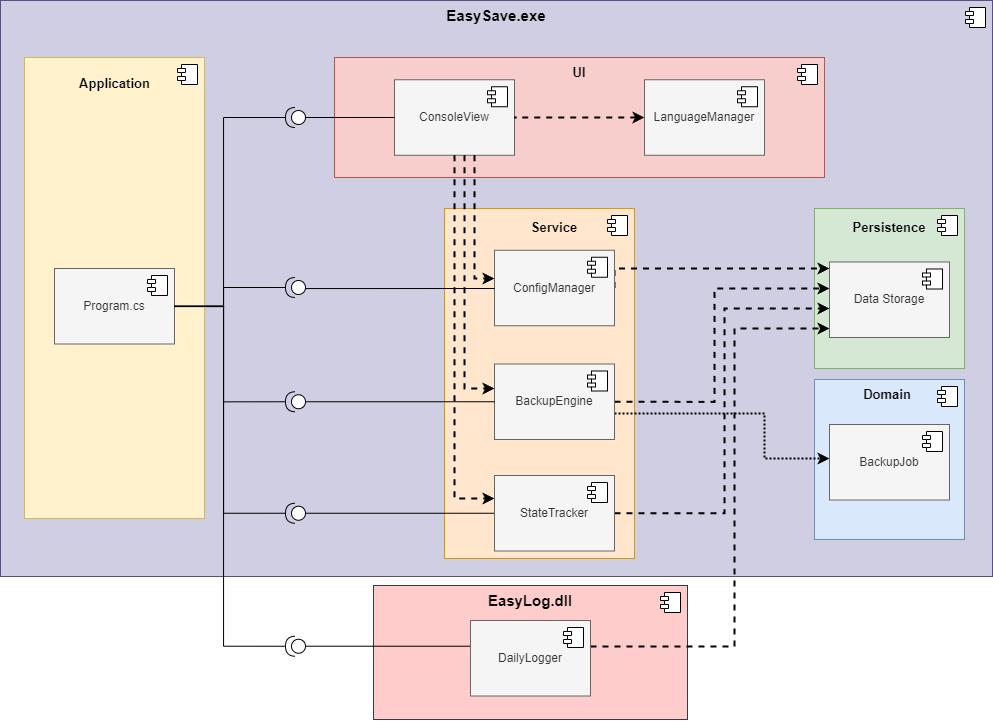

The diagram above was exported from draw.io. Its source (the exported page's mxGraphModel, read from the mxfile embedded in the PNG):
<mxGraphModel dx="362" dy="735" grid="0" gridSize="10" guides="1" tooltips="1" connect="1" arrows="1" fold="1" page="0" pageScale="1" pageWidth="827" pageHeight="1169" math="0" shadow="0">
  <root>
    <mxCell id="0" />
    <mxCell id="1" parent="0" />
    <mxCell id="m-_rC3oRwkbyYeE7sGcO-6" value="&lt;b&gt;&lt;font style=&quot;font-size: 15px;&quot;&gt;EasyLog.dll&lt;/font&gt;&lt;/b&gt;" style="html=1;dropTarget=0;whiteSpace=wrap;fillColor=#ffcccc;strokeColor=#36393d;verticalAlign=top;" vertex="1" parent="1">
      <mxGeometry x="1319" y="897" width="314" height="134" as="geometry" />
    </mxCell>
    <mxCell id="m-_rC3oRwkbyYeE7sGcO-7" value="" style="shape=module;jettyWidth=8;jettyHeight=4;" vertex="1" parent="m-_rC3oRwkbyYeE7sGcO-6">
      <mxGeometry x="1" width="20" height="20" relative="1" as="geometry">
        <mxPoint x="-27" y="7" as="offset" />
      </mxGeometry>
    </mxCell>
    <mxCell id="m-_rC3oRwkbyYeE7sGcO-3" value="&lt;b&gt;&lt;font style=&quot;font-size: 15px;&quot;&gt;EasySave.exe&lt;/font&gt;&lt;/b&gt;" style="html=1;dropTarget=0;whiteSpace=wrap;fillColor=#d0cee2;verticalAlign=top;strokeColor=#56517e;" vertex="1" parent="1">
      <mxGeometry x="946" y="312" width="992" height="576" as="geometry" />
    </mxCell>
    <mxCell id="m-_rC3oRwkbyYeE7sGcO-4" value="" style="shape=module;jettyWidth=8;jettyHeight=4;" vertex="1" parent="m-_rC3oRwkbyYeE7sGcO-3">
      <mxGeometry x="1" width="20" height="20" relative="1" as="geometry">
        <mxPoint x="-27" y="7" as="offset" />
      </mxGeometry>
    </mxCell>
    <mxCell id="Q9SS50ZDlYyH04jcrmSG-119" value="" style="html=1;dropTarget=0;whiteSpace=wrap;fillColor=#dae8fc;strokeColor=#6c8ebf;" parent="1" vertex="1">
      <mxGeometry x="1760" y="691" width="150" height="160" as="geometry" />
    </mxCell>
    <mxCell id="Q9SS50ZDlYyH04jcrmSG-120" value="" style="shape=module;jettyWidth=8;jettyHeight=4;" parent="Q9SS50ZDlYyH04jcrmSG-119" vertex="1">
      <mxGeometry x="1" width="20" height="20" relative="1" as="geometry">
        <mxPoint x="-27" y="7" as="offset" />
      </mxGeometry>
    </mxCell>
    <mxCell id="Q9SS50ZDlYyH04jcrmSG-115" value="" style="html=1;dropTarget=0;whiteSpace=wrap;fillColor=#d5e8d4;strokeColor=#82b366;" parent="1" vertex="1">
      <mxGeometry x="1760" y="520" width="150" height="160" as="geometry" />
    </mxCell>
    <mxCell id="Q9SS50ZDlYyH04jcrmSG-116" value="" style="shape=module;jettyWidth=8;jettyHeight=4;" parent="Q9SS50ZDlYyH04jcrmSG-115" vertex="1">
      <mxGeometry x="1" width="20" height="20" relative="1" as="geometry">
        <mxPoint x="-27" y="7" as="offset" />
      </mxGeometry>
    </mxCell>
    <mxCell id="Q9SS50ZDlYyH04jcrmSG-92" value="" style="html=1;dropTarget=0;whiteSpace=wrap;fillColor=#fff2cc;strokeColor=#d6b656;" parent="1" vertex="1">
      <mxGeometry x="970" y="369" width="180" height="461" as="geometry" />
    </mxCell>
    <mxCell id="Q9SS50ZDlYyH04jcrmSG-93" value="" style="shape=module;jettyWidth=8;jettyHeight=4;" parent="Q9SS50ZDlYyH04jcrmSG-92" vertex="1">
      <mxGeometry x="1" width="20" height="20" relative="1" as="geometry">
        <mxPoint x="-27" y="7" as="offset" />
      </mxGeometry>
    </mxCell>
    <mxCell id="Q9SS50ZDlYyH04jcrmSG-96" value="Program.cs" style="html=1;dropTarget=0;whiteSpace=wrap;fillColor=#f5f5f5;fontColor=#333333;strokeColor=#666666;" parent="1" vertex="1">
      <mxGeometry x="1000" y="580" width="120" height="75.5" as="geometry" />
    </mxCell>
    <mxCell id="Q9SS50ZDlYyH04jcrmSG-97" value="" style="shape=module;jettyWidth=8;jettyHeight=4;" parent="Q9SS50ZDlYyH04jcrmSG-96" vertex="1">
      <mxGeometry x="1" width="20" height="20" relative="1" as="geometry">
        <mxPoint x="-27" y="7" as="offset" />
      </mxGeometry>
    </mxCell>
    <mxCell id="Q9SS50ZDlYyH04jcrmSG-98" value="Application" style="text;align=center;fontStyle=1;verticalAlign=middle;spacingLeft=3;spacingRight=3;strokeColor=none;rotatable=0;points=[[0,0.5],[1,0.5]];portConstraint=eastwest;html=1;fontSize=13;" parent="1" vertex="1">
      <mxGeometry x="1020" y="382" width="80" height="26" as="geometry" />
    </mxCell>
    <mxCell id="Q9SS50ZDlYyH04jcrmSG-99" value="" style="html=1;dropTarget=0;whiteSpace=wrap;fillColor=#f8cecc;strokeColor=#b85450;" parent="1" vertex="1">
      <mxGeometry x="1280" y="369" width="490" height="120" as="geometry" />
    </mxCell>
    <mxCell id="Q9SS50ZDlYyH04jcrmSG-100" value="" style="shape=module;jettyWidth=8;jettyHeight=4;" parent="Q9SS50ZDlYyH04jcrmSG-99" vertex="1">
      <mxGeometry x="1" width="20" height="20" relative="1" as="geometry">
        <mxPoint x="-27" y="7" as="offset" />
      </mxGeometry>
    </mxCell>
    <mxCell id="Q9SS50ZDlYyH04jcrmSG-101" value="ConsoleView" style="html=1;dropTarget=0;whiteSpace=wrap;fillColor=#f5f5f5;fontColor=#333333;strokeColor=#666666;" parent="1" vertex="1">
      <mxGeometry x="1340" y="391.25" width="120" height="75.5" as="geometry" />
    </mxCell>
    <mxCell id="Q9SS50ZDlYyH04jcrmSG-102" value="" style="shape=module;jettyWidth=8;jettyHeight=4;" parent="Q9SS50ZDlYyH04jcrmSG-101" vertex="1">
      <mxGeometry x="1" width="20" height="20" relative="1" as="geometry">
        <mxPoint x="-27" y="7" as="offset" />
      </mxGeometry>
    </mxCell>
    <mxCell id="Q9SS50ZDlYyH04jcrmSG-103" value="LanguageManager" style="html=1;dropTarget=0;whiteSpace=wrap;fillColor=#f5f5f5;fontColor=#333333;strokeColor=#666666;" parent="1" vertex="1">
      <mxGeometry x="1590" y="391.25" width="120" height="75.5" as="geometry" />
    </mxCell>
    <mxCell id="Q9SS50ZDlYyH04jcrmSG-104" value="" style="shape=module;jettyWidth=8;jettyHeight=4;" parent="Q9SS50ZDlYyH04jcrmSG-103" vertex="1">
      <mxGeometry x="1" width="20" height="20" relative="1" as="geometry">
        <mxPoint x="-27" y="7" as="offset" />
      </mxGeometry>
    </mxCell>
    <mxCell id="Q9SS50ZDlYyH04jcrmSG-105" value="" style="html=1;dropTarget=0;whiteSpace=wrap;fillColor=#ffe6cc;strokeColor=#d79b00;" parent="1" vertex="1">
      <mxGeometry x="1390" y="520" width="190" height="350" as="geometry" />
    </mxCell>
    <mxCell id="Q9SS50ZDlYyH04jcrmSG-106" value="" style="shape=module;jettyWidth=8;jettyHeight=4;" parent="Q9SS50ZDlYyH04jcrmSG-105" vertex="1">
      <mxGeometry x="1" width="20" height="20" relative="1" as="geometry">
        <mxPoint x="-27" y="7" as="offset" />
      </mxGeometry>
    </mxCell>
    <mxCell id="Q9SS50ZDlYyH04jcrmSG-154" style="rounded=0;orthogonalLoop=1;jettySize=auto;html=1;exitX=1;exitY=0.5;exitDx=0;exitDy=0;dashed=1;edgeStyle=orthogonalEdgeStyle;strokeWidth=2;" parent="1" source="Q9SS50ZDlYyH04jcrmSG-107" target="Q9SS50ZDlYyH04jcrmSG-117" edge="1">
      <mxGeometry relative="1" as="geometry">
        <Array as="points">
          <mxPoint x="1560" y="580" />
        </Array>
      </mxGeometry>
    </mxCell>
    <mxCell id="Q9SS50ZDlYyH04jcrmSG-107" value="ConfigManager" style="html=1;dropTarget=0;whiteSpace=wrap;fillColor=#f5f5f5;fontColor=#333333;strokeColor=#666666;" parent="1" vertex="1">
      <mxGeometry x="1440" y="561.75" width="120" height="75.5" as="geometry" />
    </mxCell>
    <mxCell id="Q9SS50ZDlYyH04jcrmSG-108" value="" style="shape=module;jettyWidth=8;jettyHeight=4;" parent="Q9SS50ZDlYyH04jcrmSG-107" vertex="1">
      <mxGeometry x="1" width="20" height="20" relative="1" as="geometry">
        <mxPoint x="-27" y="7" as="offset" />
      </mxGeometry>
    </mxCell>
    <mxCell id="Q9SS50ZDlYyH04jcrmSG-155" style="rounded=0;orthogonalLoop=1;jettySize=auto;html=1;exitX=1;exitY=0.5;exitDx=0;exitDy=0;dashed=1;edgeStyle=orthogonalEdgeStyle;strokeWidth=2;" parent="1" source="Q9SS50ZDlYyH04jcrmSG-109" target="Q9SS50ZDlYyH04jcrmSG-117" edge="1">
      <mxGeometry relative="1" as="geometry">
        <Array as="points">
          <mxPoint x="1660" y="713" />
          <mxPoint x="1660" y="600" />
        </Array>
      </mxGeometry>
    </mxCell>
    <mxCell id="Q9SS50ZDlYyH04jcrmSG-158" style="rounded=0;orthogonalLoop=1;jettySize=auto;html=1;dashed=1;edgeStyle=orthogonalEdgeStyle;strokeWidth=2;dashPattern=1 1;" parent="1" source="Q9SS50ZDlYyH04jcrmSG-109" target="Q9SS50ZDlYyH04jcrmSG-121" edge="1">
      <mxGeometry relative="1" as="geometry">
        <Array as="points">
          <mxPoint x="1710" y="725" />
          <mxPoint x="1710" y="770" />
        </Array>
      </mxGeometry>
    </mxCell>
    <mxCell id="Q9SS50ZDlYyH04jcrmSG-109" value="BackupEngine" style="html=1;dropTarget=0;whiteSpace=wrap;fillColor=#f5f5f5;fontColor=#333333;strokeColor=#666666;" parent="1" vertex="1">
      <mxGeometry x="1440" y="675.5" width="120" height="75.5" as="geometry" />
    </mxCell>
    <mxCell id="Q9SS50ZDlYyH04jcrmSG-110" value="" style="shape=module;jettyWidth=8;jettyHeight=4;" parent="Q9SS50ZDlYyH04jcrmSG-109" vertex="1">
      <mxGeometry x="1" width="20" height="20" relative="1" as="geometry">
        <mxPoint x="-27" y="7" as="offset" />
      </mxGeometry>
    </mxCell>
    <mxCell id="Q9SS50ZDlYyH04jcrmSG-131" style="rounded=0;orthogonalLoop=1;jettySize=auto;html=1;exitX=0;exitY=0.5;exitDx=0;exitDy=0;entryX=0;entryY=0.5;entryDx=0;entryDy=0;entryPerimeter=0;endArrow=none;endFill=0;edgeStyle=orthogonalEdgeStyle;" parent="1" source="Q9SS50ZDlYyH04jcrmSG-111" target="Q9SS50ZDlYyH04jcrmSG-125" edge="1">
      <mxGeometry relative="1" as="geometry" />
    </mxCell>
    <mxCell id="Q9SS50ZDlYyH04jcrmSG-156" style="rounded=0;orthogonalLoop=1;jettySize=auto;html=1;exitX=1;exitY=0.5;exitDx=0;exitDy=0;dashed=1;edgeStyle=orthogonalEdgeStyle;strokeWidth=2;" parent="1" source="Q9SS50ZDlYyH04jcrmSG-111" target="Q9SS50ZDlYyH04jcrmSG-117" edge="1">
      <mxGeometry relative="1" as="geometry">
        <Array as="points">
          <mxPoint x="1670" y="825" />
          <mxPoint x="1670" y="620" />
        </Array>
      </mxGeometry>
    </mxCell>
    <mxCell id="Q9SS50ZDlYyH04jcrmSG-111" value="StateTracker" style="html=1;dropTarget=0;whiteSpace=wrap;fillColor=#f5f5f5;fontColor=#333333;strokeColor=#666666;" parent="1" vertex="1">
      <mxGeometry x="1440" y="787" width="120" height="75.5" as="geometry" />
    </mxCell>
    <mxCell id="Q9SS50ZDlYyH04jcrmSG-112" value="" style="shape=module;jettyWidth=8;jettyHeight=4;" parent="Q9SS50ZDlYyH04jcrmSG-111" vertex="1">
      <mxGeometry x="1" width="20" height="20" relative="1" as="geometry">
        <mxPoint x="-27" y="7" as="offset" />
      </mxGeometry>
    </mxCell>
    <mxCell id="Q9SS50ZDlYyH04jcrmSG-132" style="rounded=0;orthogonalLoop=1;jettySize=auto;html=1;exitX=0;exitY=0.5;exitDx=0;exitDy=0;entryX=0;entryY=0.5;entryDx=0;entryDy=0;entryPerimeter=0;endArrow=none;endFill=0;edgeStyle=orthogonalEdgeStyle;" parent="1" source="Q9SS50ZDlYyH04jcrmSG-113" target="Q9SS50ZDlYyH04jcrmSG-126" edge="1">
      <mxGeometry relative="1" as="geometry">
        <Array as="points">
          <mxPoint x="1251" y="958" />
        </Array>
      </mxGeometry>
    </mxCell>
    <mxCell id="Q9SS50ZDlYyH04jcrmSG-157" style="rounded=0;orthogonalLoop=1;jettySize=auto;html=1;dashed=1;edgeStyle=orthogonalEdgeStyle;strokeWidth=2;" parent="1" source="Q9SS50ZDlYyH04jcrmSG-113" target="Q9SS50ZDlYyH04jcrmSG-117" edge="1">
      <mxGeometry relative="1" as="geometry">
        <Array as="points">
          <mxPoint x="1680" y="958" />
          <mxPoint x="1680" y="640" />
        </Array>
      </mxGeometry>
    </mxCell>
    <mxCell id="Q9SS50ZDlYyH04jcrmSG-113" value="DailyLogger" style="html=1;dropTarget=0;whiteSpace=wrap;fillColor=#f5f5f5;fontColor=#333333;strokeColor=#666666;" parent="1" vertex="1">
      <mxGeometry x="1416" y="932" width="120" height="75.5" as="geometry" />
    </mxCell>
    <mxCell id="Q9SS50ZDlYyH04jcrmSG-114" value="" style="shape=module;jettyWidth=8;jettyHeight=4;" parent="Q9SS50ZDlYyH04jcrmSG-113" vertex="1">
      <mxGeometry x="1" width="20" height="20" relative="1" as="geometry">
        <mxPoint x="-27" y="7" as="offset" />
      </mxGeometry>
    </mxCell>
    <mxCell id="Q9SS50ZDlYyH04jcrmSG-117" value="Data Storage" style="html=1;dropTarget=0;whiteSpace=wrap;fillColor=#f5f5f5;fontColor=#333333;strokeColor=#666666;" parent="1" vertex="1">
      <mxGeometry x="1775" y="573.5" width="120" height="75.5" as="geometry" />
    </mxCell>
    <mxCell id="Q9SS50ZDlYyH04jcrmSG-118" value="" style="shape=module;jettyWidth=8;jettyHeight=4;" parent="Q9SS50ZDlYyH04jcrmSG-117" vertex="1">
      <mxGeometry x="1" width="20" height="20" relative="1" as="geometry">
        <mxPoint x="-27" y="7" as="offset" />
      </mxGeometry>
    </mxCell>
    <mxCell id="Q9SS50ZDlYyH04jcrmSG-121" value="BackupJob" style="html=1;dropTarget=0;whiteSpace=wrap;fillColor=#f5f5f5;fontColor=#333333;strokeColor=#666666;" parent="1" vertex="1">
      <mxGeometry x="1775" y="736" width="120" height="75.5" as="geometry" />
    </mxCell>
    <mxCell id="Q9SS50ZDlYyH04jcrmSG-122" value="" style="shape=module;jettyWidth=8;jettyHeight=4;" parent="Q9SS50ZDlYyH04jcrmSG-121" vertex="1">
      <mxGeometry x="1" width="20" height="20" relative="1" as="geometry">
        <mxPoint x="-27" y="7" as="offset" />
      </mxGeometry>
    </mxCell>
    <mxCell id="Q9SS50ZDlYyH04jcrmSG-123" value="" style="shape=providedRequiredInterface;html=1;verticalLabelPosition=bottom;sketch=0;rotation=-180;" parent="1" vertex="1">
      <mxGeometry x="1231" y="589" width="20" height="20" as="geometry" />
    </mxCell>
    <mxCell id="Q9SS50ZDlYyH04jcrmSG-124" value="" style="shape=providedRequiredInterface;html=1;verticalLabelPosition=bottom;sketch=0;rotation=-180;" parent="1" vertex="1">
      <mxGeometry x="1231" y="703.25" width="20" height="20" as="geometry" />
    </mxCell>
    <mxCell id="Q9SS50ZDlYyH04jcrmSG-134" style="rounded=0;orthogonalLoop=1;jettySize=auto;html=1;exitX=1;exitY=0.5;exitDx=0;exitDy=0;exitPerimeter=0;endArrow=none;endFill=0;edgeStyle=orthogonalEdgeStyle;" parent="1" source="Q9SS50ZDlYyH04jcrmSG-125" target="Q9SS50ZDlYyH04jcrmSG-96" edge="1">
      <mxGeometry relative="1" as="geometry">
        <Array as="points">
          <mxPoint x="1169" y="825" />
          <mxPoint x="1169" y="618" />
        </Array>
      </mxGeometry>
    </mxCell>
    <mxCell id="Q9SS50ZDlYyH04jcrmSG-125" value="" style="shape=providedRequiredInterface;html=1;verticalLabelPosition=bottom;sketch=0;rotation=-180;" parent="1" vertex="1">
      <mxGeometry x="1231" y="814.75" width="20" height="20" as="geometry" />
    </mxCell>
    <mxCell id="Q9SS50ZDlYyH04jcrmSG-133" style="rounded=0;orthogonalLoop=1;jettySize=auto;html=1;exitX=1;exitY=0.5;exitDx=0;exitDy=0;exitPerimeter=0;endArrow=none;endFill=0;edgeStyle=orthogonalEdgeStyle;" parent="1" source="Q9SS50ZDlYyH04jcrmSG-126" target="Q9SS50ZDlYyH04jcrmSG-96" edge="1">
      <mxGeometry relative="1" as="geometry">
        <Array as="points">
          <mxPoint x="1169" y="958" />
          <mxPoint x="1169" y="618" />
        </Array>
      </mxGeometry>
    </mxCell>
    <mxCell id="Q9SS50ZDlYyH04jcrmSG-126" value="" style="shape=providedRequiredInterface;html=1;verticalLabelPosition=bottom;sketch=0;rotation=-180;" parent="1" vertex="1">
      <mxGeometry x="1231" y="947.75" width="20" height="20" as="geometry" />
    </mxCell>
    <mxCell id="Q9SS50ZDlYyH04jcrmSG-127" value="" style="shape=providedRequiredInterface;html=1;verticalLabelPosition=bottom;sketch=0;rotation=-180;" parent="1" vertex="1">
      <mxGeometry x="1231" y="419" width="20" height="20" as="geometry" />
    </mxCell>
    <mxCell id="Q9SS50ZDlYyH04jcrmSG-141" style="rounded=0;orthogonalLoop=1;jettySize=auto;html=1;exitX=0;exitY=0.5;exitDx=0;exitDy=0;entryX=0;entryY=0.5;entryDx=0;entryDy=0;entryPerimeter=0;endArrow=none;endFill=0;edgeStyle=orthogonalEdgeStyle;" parent="1" edge="1">
      <mxGeometry relative="1" as="geometry">
        <mxPoint x="1440" y="600" as="sourcePoint" />
        <mxPoint x="1251" y="599" as="targetPoint" />
        <Array as="points">
          <mxPoint x="1251" y="600" />
        </Array>
      </mxGeometry>
    </mxCell>
    <mxCell id="Q9SS50ZDlYyH04jcrmSG-145" value="" style="line;strokeWidth=1;fillColor=none;align=left;verticalAlign=middle;spacingTop=-1;spacingLeft=3;spacingRight=3;rotatable=0;labelPosition=right;points=[];portConstraint=eastwest;strokeColor=inherit;" parent="1" vertex="1">
      <mxGeometry x="1251" y="709.25" width="189" height="8" as="geometry" />
    </mxCell>
    <mxCell id="Q9SS50ZDlYyH04jcrmSG-146" value="" style="endArrow=none;html=1;rounded=0;entryX=0;entryY=0.5;entryDx=0;entryDy=0;exitX=0;exitY=0.5;exitDx=0;exitDy=0;exitPerimeter=0;edgeStyle=orthogonalEdgeStyle;" parent="1" source="Q9SS50ZDlYyH04jcrmSG-127" target="Q9SS50ZDlYyH04jcrmSG-101" edge="1">
      <mxGeometry width="50" height="50" relative="1" as="geometry">
        <mxPoint x="1230" y="660" as="sourcePoint" />
        <mxPoint x="1280" y="610" as="targetPoint" />
      </mxGeometry>
    </mxCell>
    <mxCell id="Q9SS50ZDlYyH04jcrmSG-147" value="" style="endArrow=none;html=1;rounded=0;entryX=1;entryY=0.5;entryDx=0;entryDy=0;entryPerimeter=0;edgeStyle=orthogonalEdgeStyle;" parent="1" source="Q9SS50ZDlYyH04jcrmSG-96" target="Q9SS50ZDlYyH04jcrmSG-127" edge="1">
      <mxGeometry width="50" height="50" relative="1" as="geometry">
        <mxPoint x="1230" y="660" as="sourcePoint" />
        <mxPoint x="1280" y="610" as="targetPoint" />
        <Array as="points">
          <mxPoint x="1169" y="618" />
          <mxPoint x="1169" y="429" />
        </Array>
      </mxGeometry>
    </mxCell>
    <mxCell id="Q9SS50ZDlYyH04jcrmSG-148" value="" style="endArrow=none;html=1;rounded=0;entryX=1;entryY=0.5;entryDx=0;entryDy=0;entryPerimeter=0;edgeStyle=orthogonalEdgeStyle;" parent="1" source="Q9SS50ZDlYyH04jcrmSG-96" target="Q9SS50ZDlYyH04jcrmSG-123" edge="1">
      <mxGeometry width="50" height="50" relative="1" as="geometry">
        <mxPoint x="1230" y="660" as="sourcePoint" />
        <mxPoint x="1280" y="610" as="targetPoint" />
        <Array as="points">
          <mxPoint x="1169" y="618" />
          <mxPoint x="1169" y="599" />
        </Array>
      </mxGeometry>
    </mxCell>
    <mxCell id="Q9SS50ZDlYyH04jcrmSG-149" value="" style="endArrow=none;html=1;rounded=0;entryX=1;entryY=0.5;entryDx=0;entryDy=0;entryPerimeter=0;edgeStyle=orthogonalEdgeStyle;" parent="1" source="Q9SS50ZDlYyH04jcrmSG-96" target="Q9SS50ZDlYyH04jcrmSG-124" edge="1">
      <mxGeometry width="50" height="50" relative="1" as="geometry">
        <mxPoint x="1230" y="660" as="sourcePoint" />
        <mxPoint x="1280" y="610" as="targetPoint" />
        <Array as="points">
          <mxPoint x="1169" y="618" />
          <mxPoint x="1169" y="713" />
        </Array>
      </mxGeometry>
    </mxCell>
    <mxCell id="Q9SS50ZDlYyH04jcrmSG-150" value="" style="endArrow=none;dashed=1;html=1;rounded=0;startArrow=classic;startFill=1;edgeStyle=orthogonalEdgeStyle;strokeWidth=2;" parent="1" source="Q9SS50ZDlYyH04jcrmSG-103" target="Q9SS50ZDlYyH04jcrmSG-101" edge="1">
      <mxGeometry width="50" height="50" relative="1" as="geometry">
        <mxPoint x="940" y="630" as="sourcePoint" />
        <mxPoint x="990" y="580" as="targetPoint" />
      </mxGeometry>
    </mxCell>
    <mxCell id="Q9SS50ZDlYyH04jcrmSG-160" value="" style="endArrow=classic;dashed=1;html=1;rounded=0;edgeStyle=orthogonalEdgeStyle;strokeWidth=2;endFill=1;" parent="1" source="Q9SS50ZDlYyH04jcrmSG-101" target="Q9SS50ZDlYyH04jcrmSG-109" edge="1">
      <mxGeometry width="50" height="50" relative="1" as="geometry">
        <mxPoint x="1370" y="750" as="sourcePoint" />
        <mxPoint x="1420" y="700" as="targetPoint" />
        <Array as="points">
          <mxPoint x="1410" y="700" />
        </Array>
      </mxGeometry>
    </mxCell>
    <mxCell id="Q9SS50ZDlYyH04jcrmSG-161" value="" style="endArrow=classic;dashed=1;html=1;strokeWidth=2;rounded=0;edgeStyle=orthogonalEdgeStyle;endFill=1;" parent="1" source="Q9SS50ZDlYyH04jcrmSG-101" target="Q9SS50ZDlYyH04jcrmSG-107" edge="1">
      <mxGeometry width="50" height="50" relative="1" as="geometry">
        <mxPoint x="1370" y="750" as="sourcePoint" />
        <mxPoint x="1420" y="700" as="targetPoint" />
        <Array as="points">
          <mxPoint x="1420" y="590" />
        </Array>
      </mxGeometry>
    </mxCell>
    <mxCell id="Q9SS50ZDlYyH04jcrmSG-162" value="" style="endArrow=classic;dashed=1;html=1;strokeWidth=2;rounded=0;edgeStyle=orthogonalEdgeStyle;endFill=1;" parent="1" source="Q9SS50ZDlYyH04jcrmSG-101" target="Q9SS50ZDlYyH04jcrmSG-111" edge="1">
      <mxGeometry width="50" height="50" relative="1" as="geometry">
        <mxPoint x="1400" y="467" as="sourcePoint" />
        <mxPoint x="1440" y="825" as="targetPoint" />
        <Array as="points">
          <mxPoint x="1400" y="810" />
        </Array>
      </mxGeometry>
    </mxCell>
    <mxCell id="Q9SS50ZDlYyH04jcrmSG-164" value="UI" style="text;html=1;strokeColor=none;fillColor=none;align=center;verticalAlign=middle;whiteSpace=wrap;rounded=0;fontStyle=1;fontSize=13;" parent="1" vertex="1">
      <mxGeometry x="1495" y="369" width="60" height="30" as="geometry" />
    </mxCell>
    <mxCell id="Q9SS50ZDlYyH04jcrmSG-165" value="Service" style="text;html=1;strokeColor=none;fillColor=none;align=center;verticalAlign=middle;whiteSpace=wrap;rounded=0;fontStyle=1;fontSize=13;" parent="1" vertex="1">
      <mxGeometry x="1470" y="523.5" width="60" height="30" as="geometry" />
    </mxCell>
    <mxCell id="Q9SS50ZDlYyH04jcrmSG-166" value="Persistence" style="text;html=1;strokeColor=none;fillColor=none;align=center;verticalAlign=middle;whiteSpace=wrap;rounded=0;fontStyle=1;fontSize=13;" parent="1" vertex="1">
      <mxGeometry x="1805" y="523.5" width="60" height="30" as="geometry" />
    </mxCell>
    <mxCell id="Q9SS50ZDlYyH04jcrmSG-167" value="Domain" style="text;html=1;strokeColor=none;fillColor=none;align=center;verticalAlign=middle;whiteSpace=wrap;rounded=0;fontStyle=1;fontSize=13;" parent="1" vertex="1">
      <mxGeometry x="1803" y="691" width="60" height="30" as="geometry" />
    </mxCell>
  </root>
</mxGraphModel>